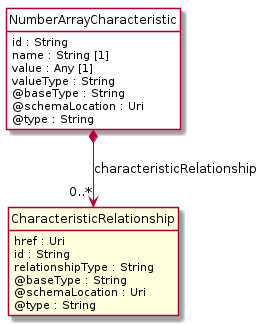

The diagram above was rendered by PlantUML. Its source (embedded in the PNG):
@startuml
hide circle
hide methods
hide stereotype
show <<Enumeration>> stereotype
skinparam class {
   BackgroundColor<<Enumeration>> #E6F5F7
   BackgroundColor<<Ref>> #FFFFE0
   BackgroundColor<<Pivot>> #FFFFFFF
   BackgroundColor<<SimpleType>> #E2F0DA
   BackgroundColor #FCF2E3
}

class NumberArrayCharacteristic <<Pivot>> {
    id : String
    name : String [1]
    value : Any [1]
    valueType : String
    @baseType : String
    @schemaLocation : Uri
    @type : String
}

class CharacteristicRelationship  <<Ref>> {
    href : Uri
    id : String
    relationshipType : String
    @baseType : String
    @schemaLocation : Uri
    @type : String
}

NumberArrayCharacteristic *-->  "0..*" CharacteristicRelationship : characteristicRelationship

@enduml